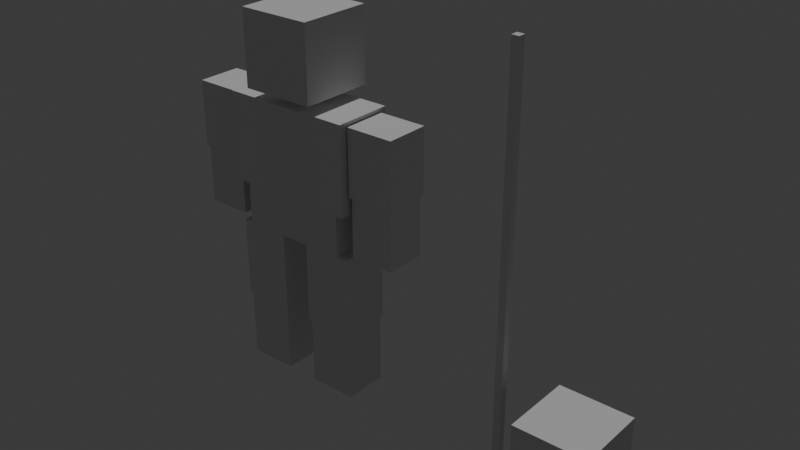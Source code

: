 # Source: grotto_burlap_bag.blend  (saved by Blender 5.1.30; exported with 4.5.12 LTS)
import bpy
from mathutils import Matrix  # noqa: F401  (used for matrix-valued properties, if any)

bpy.ops.wm.read_factory_settings(use_empty=True)
scene = bpy.context.scene
scene.name = 'Scene'

# ---- collections
col_collection = bpy.data.collections.new('Collection'); scene.collection.children.link(col_collection)
col_r15_reference__hide_before_export = bpy.data.collections.new('!! R15 Reference (hide before export)'); scene.collection.children.link(col_r15_reference__hide_before_export)
col_scale_reference__hide_before_export = bpy.data.collections.new('!! Scale Reference (hide before export)'); scene.collection.children.link(col_scale_reference__hide_before_export)
col_your_asset = bpy.data.collections.new('Your Asset'); scene.collection.children.link(col_your_asset)

# ---- world
world_world = bpy.data.worlds.new('World'); scene.world = world_world
world_world.use_nodes = True; world_world.node_tree.nodes.clear()
_N = world_world.node_tree.nodes; _L = world_world.node_tree.links
n0 = _N.new('ShaderNodeOutputWorld'); n0.name = 'World Output'; n0.location = (200, 100)
n1 = _N.new('ShaderNodeBackground'); n1.name = 'Background'; n1.location = (-200, 100)
n1.inputs[0].default_value = (0.05088, 0.05088, 0.05088, 1.0)
_L.new(n1.outputs[0], n0.inputs[0])
n0.is_active_output = True
world_world.color = (0.05088, 0.05088, 0.05088)
world_world.sun_shadow_jitter_overblur = 0.0

# ---- cameras
cam_camera_001 = bpy.data.cameras.new('Camera.001')

# ---- lights
light_sun = bpy.data.lights.new('Sun', 'SUN')
light_sun.energy = 1.0

# ---- meshes
me_ref_head = bpy.data.meshes.new('Ref_Head')
me_ref_head.from_pydata([(-0.5, -0.5, 0.0), (-0.5, -0.5, 1.0), (-0.5, 0.5, 0.0), (-0.5, 0.5, 1.0), (0.5, -0.5, 0.0), (0.5, -0.5, 1.0), (0.5, 0.5, 0.0), (0.5, 0.5, 1.0)], [], [(0, 1, 3, 2), (2, 3, 7, 6), (6, 7, 5, 4), (4, 5, 1, 0), (2, 6, 4, 0), (7, 3, 1, 5)])
_uv = me_ref_head.uv_layers.new(name='UVMap')
_uv.uv.foreach_set('vector', [0.375, 0.0, 0.625, 0.0, 0.625, 0.25, 0.375, 0.25, 0.375, 0.25, 0.625, 0.25, 0.625, 0.5, 0.375, 0.5, 0.375, 0.5, 0.625, 0.5, 0.625, 0.75, 0.375, 0.75, 0.375, 0.75, 0.625, 0.75, 0.625, 1.0, 0.375, 1.0, 0.125, 0.5, 0.375, 0.5, 0.375, 0.75, 0.125, 0.75, 0.625, 0.5, 0.875, 0.5, 0.875, 0.75, 0.625, 0.75])
me_ref_head.update()
me_ref_uppertorso = bpy.data.meshes.new('Ref_UpperTorso')
me_ref_uppertorso.from_pydata([(-0.9, -0.4, 0.0), (-0.9, -0.4, 1.2), (-0.9, 0.4, 0.0), (-0.9, 0.4, 1.2), (0.9, -0.4, 0.0), (0.9, -0.4, 1.2), (0.9, 0.4, 0.0), (0.9, 0.4, 1.2)], [], [(0, 1, 3, 2), (2, 3, 7, 6), (6, 7, 5, 4), (4, 5, 1, 0), (2, 6, 4, 0), (7, 3, 1, 5)])
_uv = me_ref_uppertorso.uv_layers.new(name='UVMap')
_uv.uv.foreach_set('vector', [0.375, 0.0, 0.625, 0.0, 0.625, 0.25, 0.375, 0.25, 0.375, 0.25, 0.625, 0.25, 0.625, 0.5, 0.375, 0.5, 0.375, 0.5, 0.625, 0.5, 0.625, 0.75, 0.375, 0.75, 0.375, 0.75, 0.625, 0.75, 0.625, 1.0, 0.375, 1.0, 0.125, 0.5, 0.375, 0.5, 0.375, 0.75, 0.125, 0.75, 0.625, 0.5, 0.875, 0.5, 0.875, 0.75, 0.625, 0.75])
me_ref_uppertorso.update()
me_ref_lowertorso = bpy.data.meshes.new('Ref_LowerTorso')
me_ref_lowertorso.from_pydata([(-0.75, -0.35, 0.0), (-0.75, -0.35, 0.8), (-0.75, 0.35, 0.0), (-0.75, 0.35, 0.8), (0.75, -0.35, 0.0), (0.75, -0.35, 0.8), (0.75, 0.35, 0.0), (0.75, 0.35, 0.8)], [], [(0, 1, 3, 2), (2, 3, 7, 6), (6, 7, 5, 4), (4, 5, 1, 0), (2, 6, 4, 0), (7, 3, 1, 5)])
_uv = me_ref_lowertorso.uv_layers.new(name='UVMap')
_uv.uv.foreach_set('vector', [0.375, 0.0, 0.625, 0.0, 0.625, 0.25, 0.375, 0.25, 0.375, 0.25, 0.625, 0.25, 0.625, 0.5, 0.375, 0.5, 0.375, 0.5, 0.625, 0.5, 0.625, 0.75, 0.375, 0.75, 0.375, 0.75, 0.625, 0.75, 0.625, 1.0, 0.375, 1.0, 0.125, 0.5, 0.375, 0.5, 0.375, 0.75, 0.125, 0.75, 0.625, 0.5, 0.875, 0.5, 0.875, 0.75, 0.625, 0.75])
me_ref_lowertorso.update()
me_ref_leftupperarm = bpy.data.meshes.new('Ref_LeftUpperArm')
me_ref_leftupperarm.from_pydata([(-0.325, -0.3, 0.0), (-0.325, -0.3, 0.9), (-0.325, 0.3, 0.0), (-0.325, 0.3, 0.9), (0.325, -0.3, 0.0), (0.325, -0.3, 0.9), (0.325, 0.3, 0.0), (0.325, 0.3, 0.9)], [], [(0, 1, 3, 2), (2, 3, 7, 6), (6, 7, 5, 4), (4, 5, 1, 0), (2, 6, 4, 0), (7, 3, 1, 5)])
_uv = me_ref_leftupperarm.uv_layers.new(name='UVMap')
_uv.uv.foreach_set('vector', [0.375, 0.0, 0.625, 0.0, 0.625, 0.25, 0.375, 0.25, 0.375, 0.25, 0.625, 0.25, 0.625, 0.5, 0.375, 0.5, 0.375, 0.5, 0.625, 0.5, 0.625, 0.75, 0.375, 0.75, 0.375, 0.75, 0.625, 0.75, 0.625, 1.0, 0.375, 1.0, 0.125, 0.5, 0.375, 0.5, 0.375, 0.75, 0.125, 0.75, 0.625, 0.5, 0.875, 0.5, 0.875, 0.75, 0.625, 0.75])
me_ref_leftupperarm.update()
me_ref_leftlowerarm = bpy.data.meshes.new('Ref_LeftLowerArm')
me_ref_leftlowerarm.from_pydata([(-0.3, -0.275, 0.0), (-0.3, -0.275, 0.8), (-0.3, 0.275, 0.0), (-0.3, 0.275, 0.8), (0.3, -0.275, 0.0), (0.3, -0.275, 0.8), (0.3, 0.275, 0.0), (0.3, 0.275, 0.8)], [], [(0, 1, 3, 2), (2, 3, 7, 6), (6, 7, 5, 4), (4, 5, 1, 0), (2, 6, 4, 0), (7, 3, 1, 5)])
_uv = me_ref_leftlowerarm.uv_layers.new(name='UVMap')
_uv.uv.foreach_set('vector', [0.375, 0.0, 0.625, 0.0, 0.625, 0.25, 0.375, 0.25, 0.375, 0.25, 0.625, 0.25, 0.625, 0.5, 0.375, 0.5, 0.375, 0.5, 0.625, 0.5, 0.625, 0.75, 0.375, 0.75, 0.375, 0.75, 0.625, 0.75, 0.625, 1.0, 0.375, 1.0, 0.125, 0.5, 0.375, 0.5, 0.375, 0.75, 0.125, 0.75, 0.625, 0.5, 0.875, 0.5, 0.875, 0.75, 0.625, 0.75])
me_ref_leftlowerarm.update()
me_ref_rightupperarm = bpy.data.meshes.new('Ref_RightUpperArm')
me_ref_rightupperarm.from_pydata([(-0.325, -0.3, 0.0), (-0.325, -0.3, 0.9), (-0.325, 0.3, 0.0), (-0.325, 0.3, 0.9), (0.325, -0.3, 0.0), (0.325, -0.3, 0.9), (0.325, 0.3, 0.0), (0.325, 0.3, 0.9)], [], [(0, 1, 3, 2), (2, 3, 7, 6), (6, 7, 5, 4), (4, 5, 1, 0), (2, 6, 4, 0), (7, 3, 1, 5)])
_uv = me_ref_rightupperarm.uv_layers.new(name='UVMap')
_uv.uv.foreach_set('vector', [0.375, 0.0, 0.625, 0.0, 0.625, 0.25, 0.375, 0.25, 0.375, 0.25, 0.625, 0.25, 0.625, 0.5, 0.375, 0.5, 0.375, 0.5, 0.625, 0.5, 0.625, 0.75, 0.375, 0.75, 0.375, 0.75, 0.625, 0.75, 0.625, 1.0, 0.375, 1.0, 0.125, 0.5, 0.375, 0.5, 0.375, 0.75, 0.125, 0.75, 0.625, 0.5, 0.875, 0.5, 0.875, 0.75, 0.625, 0.75])
me_ref_rightupperarm.update()
me_ref_rightlowerarm = bpy.data.meshes.new('Ref_RightLowerArm')
me_ref_rightlowerarm.from_pydata([(-0.3, -0.275, 0.0), (-0.3, -0.275, 0.8), (-0.3, 0.275, 0.0), (-0.3, 0.275, 0.8), (0.3, -0.275, 0.0), (0.3, -0.275, 0.8), (0.3, 0.275, 0.0), (0.3, 0.275, 0.8)], [], [(0, 1, 3, 2), (2, 3, 7, 6), (6, 7, 5, 4), (4, 5, 1, 0), (2, 6, 4, 0), (7, 3, 1, 5)])
_uv = me_ref_rightlowerarm.uv_layers.new(name='UVMap')
_uv.uv.foreach_set('vector', [0.375, 0.0, 0.625, 0.0, 0.625, 0.25, 0.375, 0.25, 0.375, 0.25, 0.625, 0.25, 0.625, 0.5, 0.375, 0.5, 0.375, 0.5, 0.625, 0.5, 0.625, 0.75, 0.375, 0.75, 0.375, 0.75, 0.625, 0.75, 0.625, 1.0, 0.375, 1.0, 0.125, 0.5, 0.375, 0.5, 0.375, 0.75, 0.125, 0.75, 0.625, 0.5, 0.875, 0.5, 0.875, 0.75, 0.625, 0.75])
me_ref_rightlowerarm.update()
me_ref_leftupperleg = bpy.data.meshes.new('Ref_LeftUpperLeg')
me_ref_leftupperleg.from_pydata([(-0.35, -0.325, 0.0), (-0.35, -0.325, 1.1), (-0.35, 0.325, 0.0), (-0.35, 0.325, 1.1), (0.35, -0.325, 0.0), (0.35, -0.325, 1.1), (0.35, 0.325, 0.0), (0.35, 0.325, 1.1)], [], [(0, 1, 3, 2), (2, 3, 7, 6), (6, 7, 5, 4), (4, 5, 1, 0), (2, 6, 4, 0), (7, 3, 1, 5)])
_uv = me_ref_leftupperleg.uv_layers.new(name='UVMap')
_uv.uv.foreach_set('vector', [0.375, 0.0, 0.625, 0.0, 0.625, 0.25, 0.375, 0.25, 0.375, 0.25, 0.625, 0.25, 0.625, 0.5, 0.375, 0.5, 0.375, 0.5, 0.625, 0.5, 0.625, 0.75, 0.375, 0.75, 0.375, 0.75, 0.625, 0.75, 0.625, 1.0, 0.375, 1.0, 0.125, 0.5, 0.375, 0.5, 0.375, 0.75, 0.125, 0.75, 0.625, 0.5, 0.875, 0.5, 0.875, 0.75, 0.625, 0.75])
me_ref_leftupperleg.update()
me_ref_leftlowerleg = bpy.data.meshes.new('Ref_LeftLowerLeg')
me_ref_leftlowerleg.from_pydata([(-0.325, -0.3, 0.0), (-0.325, -0.3, 1.0), (-0.325, 0.3, 0.0), (-0.325, 0.3, 1.0), (0.325, -0.3, 0.0), (0.325, -0.3, 1.0), (0.325, 0.3, 0.0), (0.325, 0.3, 1.0)], [], [(0, 1, 3, 2), (2, 3, 7, 6), (6, 7, 5, 4), (4, 5, 1, 0), (2, 6, 4, 0), (7, 3, 1, 5)])
_uv = me_ref_leftlowerleg.uv_layers.new(name='UVMap')
_uv.uv.foreach_set('vector', [0.375, 0.0, 0.625, 0.0, 0.625, 0.25, 0.375, 0.25, 0.375, 0.25, 0.625, 0.25, 0.625, 0.5, 0.375, 0.5, 0.375, 0.5, 0.625, 0.5, 0.625, 0.75, 0.375, 0.75, 0.375, 0.75, 0.625, 0.75, 0.625, 1.0, 0.375, 1.0, 0.125, 0.5, 0.375, 0.5, 0.375, 0.75, 0.125, 0.75, 0.625, 0.5, 0.875, 0.5, 0.875, 0.75, 0.625, 0.75])
me_ref_leftlowerleg.update()
me_ref_rightupperleg = bpy.data.meshes.new('Ref_RightUpperLeg')
me_ref_rightupperleg.from_pydata([(-0.35, -0.325, 0.0), (-0.35, -0.325, 1.1), (-0.35, 0.325, 0.0), (-0.35, 0.325, 1.1), (0.35, -0.325, 0.0), (0.35, -0.325, 1.1), (0.35, 0.325, 0.0), (0.35, 0.325, 1.1)], [], [(0, 1, 3, 2), (2, 3, 7, 6), (6, 7, 5, 4), (4, 5, 1, 0), (2, 6, 4, 0), (7, 3, 1, 5)])
_uv = me_ref_rightupperleg.uv_layers.new(name='UVMap')
_uv.uv.foreach_set('vector', [0.375, 0.0, 0.625, 0.0, 0.625, 0.25, 0.375, 0.25, 0.375, 0.25, 0.625, 0.25, 0.625, 0.5, 0.375, 0.5, 0.375, 0.5, 0.625, 0.5, 0.625, 0.75, 0.375, 0.75, 0.375, 0.75, 0.625, 0.75, 0.625, 1.0, 0.375, 1.0, 0.125, 0.5, 0.375, 0.5, 0.375, 0.75, 0.125, 0.75, 0.625, 0.5, 0.875, 0.5, 0.875, 0.75, 0.625, 0.75])
me_ref_rightupperleg.update()
me_ref_rightlowerleg = bpy.data.meshes.new('Ref_RightLowerLeg')
me_ref_rightlowerleg.from_pydata([(-0.325, -0.3, 0.0), (-0.325, -0.3, 1.0), (-0.325, 0.3, 0.0), (-0.325, 0.3, 1.0), (0.325, -0.3, 0.0), (0.325, -0.3, 1.0), (0.325, 0.3, 0.0), (0.325, 0.3, 1.0)], [], [(0, 1, 3, 2), (2, 3, 7, 6), (6, 7, 5, 4), (4, 5, 1, 0), (2, 6, 4, 0), (7, 3, 1, 5)])
_uv = me_ref_rightlowerleg.uv_layers.new(name='UVMap')
_uv.uv.foreach_set('vector', [0.375, 0.0, 0.625, 0.0, 0.625, 0.25, 0.375, 0.25, 0.375, 0.25, 0.625, 0.25, 0.625, 0.5, 0.375, 0.5, 0.375, 0.5, 0.625, 0.5, 0.625, 0.75, 0.375, 0.75, 0.375, 0.75, 0.625, 0.75, 0.625, 1.0, 0.375, 1.0, 0.125, 0.5, 0.375, 0.5, 0.375, 0.75, 0.125, 0.75, 0.625, 0.5, 0.875, 0.5, 0.875, 0.75, 0.625, 0.75])
me_ref_rightlowerleg.update()
me_1_stud_cube = bpy.data.meshes.new('1_Stud_Cube')
me_1_stud_cube.from_pydata([(-0.5, -0.5, 0.0), (-0.5, -0.5, 1.0), (-0.5, 0.5, 0.0), (-0.5, 0.5, 1.0), (0.5, -0.5, 0.0), (0.5, -0.5, 1.0), (0.5, 0.5, 0.0), (0.5, 0.5, 1.0)], [], [(0, 1, 3, 2), (2, 3, 7, 6), (6, 7, 5, 4), (4, 5, 1, 0), (2, 6, 4, 0), (7, 3, 1, 5)])
_uv = me_1_stud_cube.uv_layers.new(name='UVMap')
_uv.uv.foreach_set('vector', [0.375, 0.0, 0.625, 0.0, 0.625, 0.25, 0.375, 0.25, 0.375, 0.25, 0.625, 0.25, 0.625, 0.5, 0.375, 0.5, 0.375, 0.5, 0.625, 0.5, 0.625, 0.75, 0.375, 0.75, 0.375, 0.75, 0.625, 0.75, 0.625, 1.0, 0.375, 1.0, 0.125, 0.5, 0.375, 0.5, 0.375, 0.75, 0.125, 0.75, 0.625, 0.5, 0.875, 0.5, 0.875, 0.75, 0.625, 0.75])
me_1_stud_cube.update()
me_5_3_stud_height_ruler = bpy.data.meshes.new('5.3_Stud_Height_Ruler')
me_5_3_stud_height_ruler.from_pydata([(-0.05, -0.05, 0.0), (-0.05, -0.05, 5.3), (-0.05, 0.05, 0.0), (-0.05, 0.05, 5.3), (0.05, -0.05, 0.0), (0.05, -0.05, 5.3), (0.05, 0.05, 0.0), (0.05, 0.05, 5.3)], [], [(0, 1, 3, 2), (2, 3, 7, 6), (6, 7, 5, 4), (4, 5, 1, 0), (2, 6, 4, 0), (7, 3, 1, 5)])
_uv = me_5_3_stud_height_ruler.uv_layers.new(name='UVMap')
_uv.uv.foreach_set('vector', [0.375, 0.0, 0.625, 0.0, 0.625, 0.25, 0.375, 0.25, 0.375, 0.25, 0.625, 0.25, 0.625, 0.5, 0.375, 0.5, 0.375, 0.5, 0.625, 0.5, 0.625, 0.75, 0.375, 0.75, 0.375, 0.75, 0.625, 0.75, 0.625, 1.0, 0.375, 1.0, 0.125, 0.5, 0.375, 0.5, 0.375, 0.75, 0.125, 0.75, 0.625, 0.5, 0.875, 0.5, 0.875, 0.75, 0.625, 0.75])
me_5_3_stud_height_ruler.update()

# ---- objects
ob_grotto_grotto_burlap_bag = bpy.data.objects.new('GROTTO_grotto_burlap_bag', None)
ob_camera = bpy.data.objects.new('Camera', cam_camera_001)
ob_sun = bpy.data.objects.new('Sun', light_sun)
ob_ref_head = bpy.data.objects.new('Ref_Head', me_ref_head)
ob_ref_uppertorso = bpy.data.objects.new('Ref_UpperTorso', me_ref_uppertorso)
ob_ref_lowertorso = bpy.data.objects.new('Ref_LowerTorso', me_ref_lowertorso)
ob_ref_leftupperarm = bpy.data.objects.new('Ref_LeftUpperArm', me_ref_leftupperarm)
ob_ref_leftlowerarm = bpy.data.objects.new('Ref_LeftLowerArm', me_ref_leftlowerarm)
ob_ref_rightupperarm = bpy.data.objects.new('Ref_RightUpperArm', me_ref_rightupperarm)
ob_ref_rightlowerarm = bpy.data.objects.new('Ref_RightLowerArm', me_ref_rightlowerarm)
ob_ref_leftupperleg = bpy.data.objects.new('Ref_LeftUpperLeg', me_ref_leftupperleg)
ob_ref_leftlowerleg = bpy.data.objects.new('Ref_LeftLowerLeg', me_ref_leftlowerleg)
ob_ref_rightupperleg = bpy.data.objects.new('Ref_RightUpperLeg', me_ref_rightupperleg)
ob_ref_rightlowerleg = bpy.data.objects.new('Ref_RightLowerLeg', me_ref_rightlowerleg)
ob_1_stud_cube = bpy.data.objects.new('1_Stud_Cube', me_1_stud_cube)
ob_5_3_stud_height_ruler = bpy.data.objects.new('5.3_Stud_Height_Ruler', me_5_3_stud_height_ruler)

# ---- transforms, parenting, visibility, modifiers, constraints
ob_grotto_grotto_burlap_bag.location = (0.0, 0.0, 0.0)
ob_camera.location = (12.0, -12.0, 8.0)
ob_camera.rotation_euler = (1.1, 0.0, 0.785)
ob_sun.location = (5.0, 5.0, 10.0)
ob_ref_head.parent = ob_grotto_grotto_burlap_bag
ob_ref_head.location = (0.0, 0.0, 4.05)
ob_ref_head.lock_location = (True, True, True)
ob_ref_head.lock_rotation = (True, True, True)
ob_ref_head.lock_scale = (True, True, True)
ob_ref_head.display_type = 'WIRE'
ob_ref_uppertorso.parent = ob_grotto_grotto_burlap_bag
ob_ref_uppertorso.location = (0.0, 0.0, 2.7)
ob_ref_uppertorso.lock_location = (True, True, True)
ob_ref_uppertorso.lock_rotation = (True, True, True)
ob_ref_uppertorso.lock_scale = (True, True, True)
ob_ref_uppertorso.display_type = 'WIRE'
ob_ref_lowertorso.parent = ob_grotto_grotto_burlap_bag
ob_ref_lowertorso.location = (0.0, 0.0, 2.1)
ob_ref_lowertorso.lock_location = (True, True, True)
ob_ref_lowertorso.lock_rotation = (True, True, True)
ob_ref_lowertorso.lock_scale = (True, True, True)
ob_ref_lowertorso.display_type = 'WIRE'
ob_ref_leftupperarm.parent = ob_grotto_grotto_burlap_bag
ob_ref_leftupperarm.location = (-1.25, 0.0, 2.95)
ob_ref_leftupperarm.lock_location = (True, True, True)
ob_ref_leftupperarm.lock_rotation = (True, True, True)
ob_ref_leftupperarm.lock_scale = (True, True, True)
ob_ref_leftupperarm.display_type = 'WIRE'
ob_ref_leftlowerarm.parent = ob_grotto_grotto_burlap_bag
ob_ref_leftlowerarm.location = (-1.25, 0.0, 2.15)
ob_ref_leftlowerarm.lock_location = (True, True, True)
ob_ref_leftlowerarm.lock_rotation = (True, True, True)
ob_ref_leftlowerarm.lock_scale = (True, True, True)
ob_ref_leftlowerarm.display_type = 'WIRE'
ob_ref_rightupperarm.parent = ob_grotto_grotto_burlap_bag
ob_ref_rightupperarm.location = (1.25, 0.0, 2.95)
ob_ref_rightupperarm.lock_location = (True, True, True)
ob_ref_rightupperarm.lock_rotation = (True, True, True)
ob_ref_rightupperarm.lock_scale = (True, True, True)
ob_ref_rightupperarm.display_type = 'WIRE'
ob_ref_rightlowerarm.parent = ob_grotto_grotto_burlap_bag
ob_ref_rightlowerarm.location = (1.25, 0.0, 2.15)
ob_ref_rightlowerarm.lock_location = (True, True, True)
ob_ref_rightlowerarm.lock_rotation = (True, True, True)
ob_ref_rightlowerarm.lock_scale = (True, True, True)
ob_ref_rightlowerarm.display_type = 'WIRE'
ob_ref_leftupperleg.parent = ob_grotto_grotto_burlap_bag
ob_ref_leftupperleg.location = (-0.55, 0.0, 1.0)
ob_ref_leftupperleg.lock_location = (True, True, True)
ob_ref_leftupperleg.lock_rotation = (True, True, True)
ob_ref_leftupperleg.lock_scale = (True, True, True)
ob_ref_leftupperleg.display_type = 'WIRE'
ob_ref_leftlowerleg.parent = ob_grotto_grotto_burlap_bag
ob_ref_leftlowerleg.location = (-0.55, 0.0, 0.05)
ob_ref_leftlowerleg.lock_location = (True, True, True)
ob_ref_leftlowerleg.lock_rotation = (True, True, True)
ob_ref_leftlowerleg.lock_scale = (True, True, True)
ob_ref_leftlowerleg.display_type = 'WIRE'
ob_ref_rightupperleg.parent = ob_grotto_grotto_burlap_bag
ob_ref_rightupperleg.location = (0.55, 0.0, 1.0)
ob_ref_rightupperleg.lock_location = (True, True, True)
ob_ref_rightupperleg.lock_rotation = (True, True, True)
ob_ref_rightupperleg.lock_scale = (True, True, True)
ob_ref_rightupperleg.display_type = 'WIRE'
ob_ref_rightlowerleg.parent = ob_grotto_grotto_burlap_bag
ob_ref_rightlowerleg.location = (0.55, 0.0, 0.05)
ob_ref_rightlowerleg.lock_location = (True, True, True)
ob_ref_rightlowerleg.lock_rotation = (True, True, True)
ob_ref_rightlowerleg.lock_scale = (True, True, True)
ob_ref_rightlowerleg.display_type = 'WIRE'
ob_1_stud_cube.parent = ob_grotto_grotto_burlap_bag
ob_1_stud_cube.location = (4.0, 0.0, 0.0)
ob_1_stud_cube.lock_location = (True, True, True)
ob_1_stud_cube.lock_rotation = (True, True, True)
ob_1_stud_cube.lock_scale = (True, True, True)
ob_1_stud_cube.display_type = 'WIRE'
ob_5_3_stud_height_ruler.parent = ob_grotto_grotto_burlap_bag
ob_5_3_stud_height_ruler.location = (3.0, 0.0, 0.0)
ob_5_3_stud_height_ruler.lock_location = (True, True, True)
ob_5_3_stud_height_ruler.lock_rotation = (True, True, True)
ob_5_3_stud_height_ruler.lock_scale = (True, True, True)
ob_5_3_stud_height_ruler.display_type = 'WIRE'

# ---- collection membership
scene.collection.objects.link(ob_grotto_grotto_burlap_bag)
col_collection.objects.link(ob_camera)
col_collection.objects.link(ob_sun)
col_r15_reference__hide_before_export.objects.link(ob_ref_head)
col_r15_reference__hide_before_export.objects.link(ob_ref_uppertorso)
col_r15_reference__hide_before_export.objects.link(ob_ref_lowertorso)
col_r15_reference__hide_before_export.objects.link(ob_ref_leftupperarm)
col_r15_reference__hide_before_export.objects.link(ob_ref_leftlowerarm)
col_r15_reference__hide_before_export.objects.link(ob_ref_rightupperarm)
col_r15_reference__hide_before_export.objects.link(ob_ref_rightlowerarm)
col_r15_reference__hide_before_export.objects.link(ob_ref_leftupperleg)
col_r15_reference__hide_before_export.objects.link(ob_ref_leftlowerleg)
col_r15_reference__hide_before_export.objects.link(ob_ref_rightupperleg)
col_r15_reference__hide_before_export.objects.link(ob_ref_rightlowerleg)
col_scale_reference__hide_before_export.objects.link(ob_1_stud_cube)
col_scale_reference__hide_before_export.objects.link(ob_5_3_stud_height_ruler)

# ---- scene / render settings (as saved in the file)
scene.frame_start = 1; scene.frame_end = 250; scene.frame_set(1)
scene.render.engine = 'BLENDER_EEVEE_NEXT'
scene.render.bake_bias = 0.0
scene.render.bake_samples = 0
scene.cycles.sampling_pattern = 'TABULATED_SOBOL'
scene.eevee.use_volume_custom_range = False
bpy.context.view_layer.update()

# ---- added for rendering (the .blend has no active camera): camera
cam_auto = bpy.data.cameras.new('AutoCamera')
cam_auto.lens = 50.0
cam_auto.sensor_width = 36.0
cam_auto.clip_end = 1000.0
ob_auto_camera = bpy.data.objects.new('AutoCamera', cam_auto)
scene.collection.objects.link(ob_auto_camera)
ob_auto_camera.location = (8.97881, -9.01957, 8.66305)
ob_auto_camera.rotation_euler = (1.09748, -7.21219e-08, 0.694738)
scene.camera = ob_auto_camera
bpy.context.view_layer.update()
